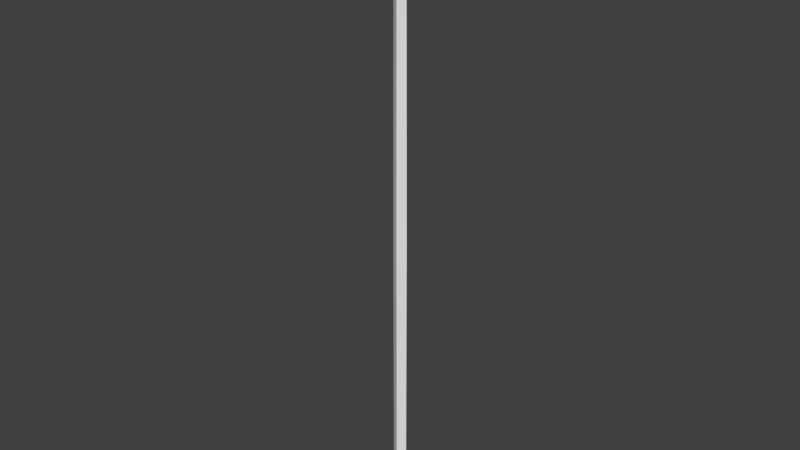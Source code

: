 # Source: spear_a.blend  (saved by Blender 2.79.0; exported with 4.5.12 LTS)
import bpy
from mathutils import Matrix  # noqa: F401  (used for matrix-valued properties, if any)

bpy.ops.wm.read_factory_settings(use_empty=True)
scene = bpy.context.scene
scene.name = 'Scene'

# ---- collections
col_collection_1 = bpy.data.collections.new('Collection 1'); scene.collection.children.link(col_collection_1)

# ---- world
world_world = bpy.data.worlds.new('World'); scene.world = world_world
world_world.color = (0.05088, 0.05088, 0.05088)
world_world.use_sun_shadow = False
world_world.sun_shadow_jitter_overblur = 0.0
world_world.cycles.sampling_method = 'MANUAL'

# ---- meshes
me_cube_001 = bpy.data.meshes.new('Cube.001')
me_cube_001.from_pydata([(0.01962, -0.1048, -2.384), (0.01962, -0.1048, 2.332), (-0.1122, -0.01833, -2.384), (-0.1122, -0.01833, 2.332), (0.1122, 0.01833, -2.384), (0.1122, 0.01833, 2.332), (-0.01962, 0.1048, -2.384), (-0.01962, 0.1048, 2.332), (0.01708, -0.09127, 6.134), (-0.0977, -0.01596, 6.134), (-0.01708, 0.09127, 6.134), (0.0977, 0.01596, 6.134), (0.009346, -0.03112, 6.665), (-0.05345, -0.005442, 6.665), (-0.009346, 0.03112, 6.665), (0.05345, 0.005442, 6.665), (0.01659, -0.03112, 6.704), (-0.09491, -0.005442, 6.704), (-0.01659, 0.03112, 6.704), (0.09491, 0.005442, 6.704), (-1.072e-10, -9.296e-10, 7.486), (0.04745, 0.002721, 7.377), (-0.04745, -0.002721, 7.377), (-0.008297, 0.01556, 7.377), (0.008297, -0.01556, 7.377)], [], [(1, 2, 0), (3, 6, 2), (7, 4, 6), (5, 0, 4), (6, 0, 2), (7, 11, 5), (11, 12, 8), (1, 9, 3), (1, 11, 8), (7, 9, 10), (13, 18, 14), (9, 14, 10), (11, 14, 15), (9, 12, 13), (15, 16, 12), (13, 16, 17), (15, 18, 19), (24, 21, 20), (23, 22, 20), (21, 23, 20), (22, 24, 20), (16, 22, 17), (18, 21, 19), (18, 22, 23), (16, 21, 24), (13, 17, 18), (9, 13, 14), (11, 10, 14), (15, 14, 18), (18, 23, 21), (18, 17, 22), (11, 15, 12), (9, 8, 12), (15, 19, 16), (13, 12, 16), (16, 24, 22), (16, 19, 21), (1, 3, 2), (3, 7, 6), (7, 5, 4), (5, 1, 0), (6, 4, 0), (7, 10, 11), (1, 8, 9), (1, 5, 11), (7, 3, 9)])
_uv = me_cube_001.uv_layers.new(name='UVMap')
_uv.uv.foreach_set('vector', [0.9405, 0.9663, 0.9194, 0.0298, 0.9405, 0.0298, 0.9681, 0.9668, 0.9464, 0.005809, 0.9681, 0.005809, 0.9464, 0.9668, 0.9247, 0.005809, 0.9464, 0.005809, 0.9617, 0.9663, 0.9405, 0.0298, 0.9617, 0.0298, 0.9817, 0.8391, 0.8972, 0.7546, 0.9817, 0.7546, 0.9385, 0.01471, 0.9132, 0.9736, 0.9132, 0.01471, 0.5316, 0.5054, 0.4841, 0.6622, 0.4802, 0.5014, 0.9346, 0.006116, 0.9088, 0.9861, 0.9088, 0.006116, 0.9346, 0.006116, 0.9604, 0.9861, 0.9346, 0.9861, 0.9385, 0.01471, 0.9638, 0.9736, 0.9385, 0.9736, 0.5084, 0.6615, 0.4881, 0.6778, 0.4854, 0.6616, 0.5331, 0.5041, 0.4854, 0.6616, 0.4812, 0.5001, 0.4295, 0.506, 0.4854, 0.6616, 0.4586, 0.6625, 0.429, 0.5071, 0.4841, 0.6622, 0.4576, 0.6631, 0.5069, 0.6622, 0.4868, 0.6784, 0.4841, 0.6622, 0.4576, 0.6631, 0.4868, 0.6784, 0.4428, 0.6795, 0.4586, 0.6625, 0.4881, 0.6778, 0.4438, 0.679, 0.483, 0.9485, 0.4996, 0.9491, 0.4805, 0.9921, 0.4846, 0.9491, 0.5014, 0.9497, 0.4821, 0.9929, 0.4627, 0.9496, 0.4846, 0.9491, 0.4821, 0.9929, 0.4612, 0.9491, 0.483, 0.9485, 0.4805, 0.9921, 0.4868, 0.6784, 0.4612, 0.9491, 0.4428, 0.6795, 0.4881, 0.6778, 0.4627, 0.9496, 0.4438, 0.679, 0.4881, 0.6778, 0.5014, 0.9497, 0.4846, 0.9491, 0.4868, 0.6784, 0.4996, 0.9491, 0.483, 0.9485, 0.5084, 0.6615, 0.5218, 0.679, 0.4881, 0.6778, 0.5331, 0.5041, 0.5084, 0.6615, 0.4854, 0.6616, 0.4295, 0.506, 0.4812, 0.5001, 0.4854, 0.6616, 0.4586, 0.6625, 0.4854, 0.6616, 0.4881, 0.6778, 0.4881, 0.6778, 0.4846, 0.9491, 0.4627, 0.9496, 0.4881, 0.6778, 0.5218, 0.679, 0.5014, 0.9497, 0.5316, 0.5054, 0.5069, 0.6622, 0.4841, 0.6622, 0.429, 0.5071, 0.4802, 0.5014, 0.4841, 0.6622, 0.5069, 0.6622, 0.5202, 0.6796, 0.4868, 0.6784, 0.4576, 0.6631, 0.4841, 0.6622, 0.4868, 0.6784, 0.4868, 0.6784, 0.483, 0.9485, 0.4612, 0.9491, 0.4868, 0.6784, 0.5202, 0.6796, 0.4996, 0.9491, 0.9405, 0.9663, 0.9194, 0.9663, 0.9194, 0.0298, 0.9681, 0.9668, 0.9464, 0.9668, 0.9464, 0.005809, 0.9464, 0.9668, 0.9247, 0.9668, 0.9247, 0.005809, 0.9617, 0.9663, 0.9405, 0.9663, 0.9405, 0.0298, 0.9817, 0.8391, 0.8972, 0.8391, 0.8972, 0.7546, 0.9385, 0.01471, 0.9385, 0.9736, 0.9132, 0.9736, 0.9346, 0.006116, 0.9346, 0.9861, 0.9088, 0.9861, 0.9346, 0.006116, 0.9604, 0.006116, 0.9604, 0.9861, 0.9385, 0.01471, 0.9638, 0.01471, 0.9638, 0.9736])
me_cube_001.use_remesh_preserve_volume = False
me_cube_001.use_remesh_preserve_attributes = False
me_cube_001.use_mirror_vertex_groups = False
me_cube_001.update()

# ---- objects
ob_cube = bpy.data.objects.new('Cube', me_cube_001)

# ---- transforms, parenting, visibility, modifiers, constraints
ob_cube.location = (0.0, 0.0, 0.0)
ob_cube.scale = (0.4504, 0.4504, 0.4504)
ob_cube.lineart.crease_threshold = 0.0

# ---- collection membership
col_collection_1.objects.link(ob_cube)

# ---- scene / render settings (as saved in the file)
scene.frame_start = 1; scene.frame_end = 250; scene.frame_set(1)
scene.render.engine = 'BLENDER_EEVEE_NEXT'
scene.render.resolution_percentage = 50
scene.render.dither_intensity = 0.0
scene.cycles.use_denoising = False
scene.cycles.samples = 128
scene.cycles.sampling_pattern = 'TABULATED_SOBOL'
scene.cycles.use_adaptive_sampling = False
scene.cycles.use_light_tree = False
scene.cycles.blur_glossy = 0.0
scene.cycles.sample_clamp_indirect = 0.0
scene.view_settings.view_transform = 'Standard'
bpy.context.view_layer.update()

# ---- added for rendering (the .blend has no active camera and no usable light): camera, sun
cam_auto = bpy.data.cameras.new('AutoCamera')
cam_auto.lens = 50.0
cam_auto.sensor_width = 36.0
cam_auto.clip_end = 1000.0
ob_auto_camera = bpy.data.objects.new('AutoCamera', cam_auto)
scene.collection.objects.link(ob_auto_camera)
ob_auto_camera.location = (4.11502, -4.93802, 4.44098)
ob_auto_camera.rotation_euler = (1.09748, -7.21219e-08, 0.694738)
scene.camera = ob_auto_camera
light_auto_sun = bpy.data.lights.new('AutoSun', 'SUN')
light_auto_sun.energy = 3.0
light_auto_sun.angle = 0.0523599
ob_auto_sun = bpy.data.objects.new('AutoSun', light_auto_sun)
scene.collection.objects.link(ob_auto_sun)
ob_auto_sun.rotation_euler = (0.872665, 0.174533, 0.523599)
bpy.context.view_layer.update()

